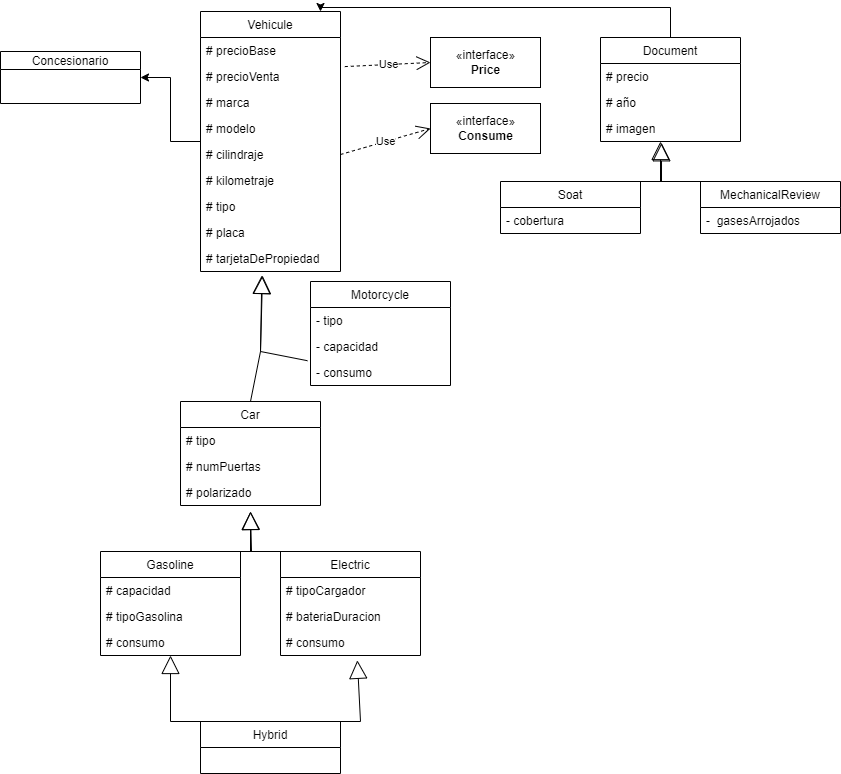

The diagram above was exported from draw.io. Its source (the exported page's mxGraphModel, read from the mxfile embedded in the PNG):
<mxGraphModel dx="2062" dy="768" grid="1" gridSize="10" guides="1" tooltips="1" connect="1" arrows="1" fold="1" page="1" pageScale="1" pageWidth="827" pageHeight="1169" math="0" shadow="0">
  <root>
    <mxCell id="0" />
    <mxCell id="1" parent="0" />
    <mxCell id="mixFd7X-JL4ImOy7Cn-f-74" style="edgeStyle=orthogonalEdgeStyle;rounded=0;orthogonalLoop=1;jettySize=auto;html=1;entryX=1;entryY=0.5;entryDx=0;entryDy=0;" edge="1" parent="1" source="mixFd7X-JL4ImOy7Cn-f-1" target="mixFd7X-JL4ImOy7Cn-f-66">
      <mxGeometry relative="1" as="geometry" />
    </mxCell>
    <mxCell id="mixFd7X-JL4ImOy7Cn-f-1" value="Vehicule" style="swimlane;fontStyle=0;childLayout=stackLayout;horizontal=1;startSize=26;fillColor=none;horizontalStack=0;resizeParent=1;resizeParentMax=0;resizeLast=0;collapsible=1;marginBottom=0;" vertex="1" parent="1">
      <mxGeometry x="120" y="20" width="140" height="260" as="geometry" />
    </mxCell>
    <mxCell id="mixFd7X-JL4ImOy7Cn-f-3" value="# precioBase" style="text;strokeColor=none;fillColor=none;align=left;verticalAlign=top;spacingLeft=4;spacingRight=4;overflow=hidden;rotatable=0;points=[[0,0.5],[1,0.5]];portConstraint=eastwest;" vertex="1" parent="mixFd7X-JL4ImOy7Cn-f-1">
      <mxGeometry y="26" width="140" height="26" as="geometry" />
    </mxCell>
    <mxCell id="mixFd7X-JL4ImOy7Cn-f-7" value="# precioVenta" style="text;strokeColor=none;fillColor=none;align=left;verticalAlign=top;spacingLeft=4;spacingRight=4;overflow=hidden;rotatable=0;points=[[0,0.5],[1,0.5]];portConstraint=eastwest;" vertex="1" parent="mixFd7X-JL4ImOy7Cn-f-1">
      <mxGeometry y="52" width="140" height="26" as="geometry" />
    </mxCell>
    <mxCell id="mixFd7X-JL4ImOy7Cn-f-9" value="# marca" style="text;strokeColor=none;fillColor=none;align=left;verticalAlign=top;spacingLeft=4;spacingRight=4;overflow=hidden;rotatable=0;points=[[0,0.5],[1,0.5]];portConstraint=eastwest;" vertex="1" parent="mixFd7X-JL4ImOy7Cn-f-1">
      <mxGeometry y="78" width="140" height="26" as="geometry" />
    </mxCell>
    <mxCell id="mixFd7X-JL4ImOy7Cn-f-10" value="# modelo" style="text;strokeColor=none;fillColor=none;align=left;verticalAlign=top;spacingLeft=4;spacingRight=4;overflow=hidden;rotatable=0;points=[[0,0.5],[1,0.5]];portConstraint=eastwest;" vertex="1" parent="mixFd7X-JL4ImOy7Cn-f-1">
      <mxGeometry y="104" width="140" height="26" as="geometry" />
    </mxCell>
    <mxCell id="mixFd7X-JL4ImOy7Cn-f-16" value="# cilindraje" style="text;strokeColor=none;fillColor=none;align=left;verticalAlign=top;spacingLeft=4;spacingRight=4;overflow=hidden;rotatable=0;points=[[0,0.5],[1,0.5]];portConstraint=eastwest;" vertex="1" parent="mixFd7X-JL4ImOy7Cn-f-1">
      <mxGeometry y="130" width="140" height="26" as="geometry" />
    </mxCell>
    <mxCell id="mixFd7X-JL4ImOy7Cn-f-17" value="# kilometraje" style="text;strokeColor=none;fillColor=none;align=left;verticalAlign=top;spacingLeft=4;spacingRight=4;overflow=hidden;rotatable=0;points=[[0,0.5],[1,0.5]];portConstraint=eastwest;" vertex="1" parent="mixFd7X-JL4ImOy7Cn-f-1">
      <mxGeometry y="156" width="140" height="26" as="geometry" />
    </mxCell>
    <mxCell id="mixFd7X-JL4ImOy7Cn-f-18" value="# tipo" style="text;strokeColor=none;fillColor=none;align=left;verticalAlign=top;spacingLeft=4;spacingRight=4;overflow=hidden;rotatable=0;points=[[0,0.5],[1,0.5]];portConstraint=eastwest;" vertex="1" parent="mixFd7X-JL4ImOy7Cn-f-1">
      <mxGeometry y="182" width="140" height="26" as="geometry" />
    </mxCell>
    <mxCell id="mixFd7X-JL4ImOy7Cn-f-19" value="# placa" style="text;strokeColor=none;fillColor=none;align=left;verticalAlign=top;spacingLeft=4;spacingRight=4;overflow=hidden;rotatable=0;points=[[0,0.5],[1,0.5]];portConstraint=eastwest;" vertex="1" parent="mixFd7X-JL4ImOy7Cn-f-1">
      <mxGeometry y="208" width="140" height="26" as="geometry" />
    </mxCell>
    <mxCell id="mixFd7X-JL4ImOy7Cn-f-20" value="# tarjetaDePropiedad" style="text;strokeColor=none;fillColor=none;align=left;verticalAlign=top;spacingLeft=4;spacingRight=4;overflow=hidden;rotatable=0;points=[[0,0.5],[1,0.5]];portConstraint=eastwest;" vertex="1" parent="mixFd7X-JL4ImOy7Cn-f-1">
      <mxGeometry y="234" width="140" height="26" as="geometry" />
    </mxCell>
    <mxCell id="mixFd7X-JL4ImOy7Cn-f-21" value="Car" style="swimlane;fontStyle=0;childLayout=stackLayout;horizontal=1;startSize=26;fillColor=none;horizontalStack=0;resizeParent=1;resizeParentMax=0;resizeLast=0;collapsible=1;marginBottom=0;" vertex="1" parent="1">
      <mxGeometry x="100" y="410" width="140" height="104" as="geometry" />
    </mxCell>
    <mxCell id="mixFd7X-JL4ImOy7Cn-f-22" value="# tipo" style="text;strokeColor=none;fillColor=none;align=left;verticalAlign=top;spacingLeft=4;spacingRight=4;overflow=hidden;rotatable=0;points=[[0,0.5],[1,0.5]];portConstraint=eastwest;" vertex="1" parent="mixFd7X-JL4ImOy7Cn-f-21">
      <mxGeometry y="26" width="140" height="26" as="geometry" />
    </mxCell>
    <mxCell id="mixFd7X-JL4ImOy7Cn-f-23" value="# numPuertas" style="text;strokeColor=none;fillColor=none;align=left;verticalAlign=top;spacingLeft=4;spacingRight=4;overflow=hidden;rotatable=0;points=[[0,0.5],[1,0.5]];portConstraint=eastwest;" vertex="1" parent="mixFd7X-JL4ImOy7Cn-f-21">
      <mxGeometry y="52" width="140" height="26" as="geometry" />
    </mxCell>
    <mxCell id="mixFd7X-JL4ImOy7Cn-f-24" value="# polarizado" style="text;strokeColor=none;fillColor=none;align=left;verticalAlign=top;spacingLeft=4;spacingRight=4;overflow=hidden;rotatable=0;points=[[0,0.5],[1,0.5]];portConstraint=eastwest;" vertex="1" parent="mixFd7X-JL4ImOy7Cn-f-21">
      <mxGeometry y="78" width="140" height="26" as="geometry" />
    </mxCell>
    <mxCell id="mixFd7X-JL4ImOy7Cn-f-25" value="Motorcycle" style="swimlane;fontStyle=0;childLayout=stackLayout;horizontal=1;startSize=26;fillColor=none;horizontalStack=0;resizeParent=1;resizeParentMax=0;resizeLast=0;collapsible=1;marginBottom=0;" vertex="1" parent="1">
      <mxGeometry x="230" y="290" width="140" height="104" as="geometry" />
    </mxCell>
    <mxCell id="mixFd7X-JL4ImOy7Cn-f-26" value="- tipo" style="text;strokeColor=none;fillColor=none;align=left;verticalAlign=top;spacingLeft=4;spacingRight=4;overflow=hidden;rotatable=0;points=[[0,0.5],[1,0.5]];portConstraint=eastwest;" vertex="1" parent="mixFd7X-JL4ImOy7Cn-f-25">
      <mxGeometry y="26" width="140" height="26" as="geometry" />
    </mxCell>
    <mxCell id="mixFd7X-JL4ImOy7Cn-f-27" value="- capacidad" style="text;strokeColor=none;fillColor=none;align=left;verticalAlign=top;spacingLeft=4;spacingRight=4;overflow=hidden;rotatable=0;points=[[0,0.5],[1,0.5]];portConstraint=eastwest;" vertex="1" parent="mixFd7X-JL4ImOy7Cn-f-25">
      <mxGeometry y="52" width="140" height="26" as="geometry" />
    </mxCell>
    <mxCell id="mixFd7X-JL4ImOy7Cn-f-28" value="- consumo" style="text;strokeColor=none;fillColor=none;align=left;verticalAlign=top;spacingLeft=4;spacingRight=4;overflow=hidden;rotatable=0;points=[[0,0.5],[1,0.5]];portConstraint=eastwest;" vertex="1" parent="mixFd7X-JL4ImOy7Cn-f-25">
      <mxGeometry y="78" width="140" height="26" as="geometry" />
    </mxCell>
    <mxCell id="mixFd7X-JL4ImOy7Cn-f-29" value="" style="endArrow=block;endSize=16;endFill=0;html=1;rounded=0;entryX=0.438;entryY=1.154;entryDx=0;entryDy=0;entryPerimeter=0;exitX=0.5;exitY=0;exitDx=0;exitDy=0;" edge="1" parent="1" source="mixFd7X-JL4ImOy7Cn-f-21" target="mixFd7X-JL4ImOy7Cn-f-20">
      <mxGeometry width="160" relative="1" as="geometry">
        <mxPoint x="150" y="480" as="sourcePoint" />
        <mxPoint x="310" y="480" as="targetPoint" />
        <Array as="points">
          <mxPoint x="180" y="360" />
        </Array>
      </mxGeometry>
    </mxCell>
    <mxCell id="mixFd7X-JL4ImOy7Cn-f-30" value="" style="endArrow=block;endSize=16;endFill=0;html=1;rounded=0;exitX=-0.022;exitY=1.046;exitDx=0;exitDy=0;entryX=0.443;entryY=1.154;entryDx=0;entryDy=0;entryPerimeter=0;exitPerimeter=0;" edge="1" parent="1" source="mixFd7X-JL4ImOy7Cn-f-27" target="mixFd7X-JL4ImOy7Cn-f-20">
      <mxGeometry width="160" relative="1" as="geometry">
        <mxPoint x="200" y="500" as="sourcePoint" />
        <mxPoint x="250" y="290" as="targetPoint" />
        <Array as="points">
          <mxPoint x="180" y="360" />
        </Array>
      </mxGeometry>
    </mxCell>
    <mxCell id="mixFd7X-JL4ImOy7Cn-f-32" value="Gasoline" style="swimlane;fontStyle=0;childLayout=stackLayout;horizontal=1;startSize=26;fillColor=none;horizontalStack=0;resizeParent=1;resizeParentMax=0;resizeLast=0;collapsible=1;marginBottom=0;" vertex="1" parent="1">
      <mxGeometry x="20" y="560" width="140" height="104" as="geometry" />
    </mxCell>
    <mxCell id="mixFd7X-JL4ImOy7Cn-f-33" value="# capacidad" style="text;strokeColor=none;fillColor=none;align=left;verticalAlign=top;spacingLeft=4;spacingRight=4;overflow=hidden;rotatable=0;points=[[0,0.5],[1,0.5]];portConstraint=eastwest;" vertex="1" parent="mixFd7X-JL4ImOy7Cn-f-32">
      <mxGeometry y="26" width="140" height="26" as="geometry" />
    </mxCell>
    <mxCell id="mixFd7X-JL4ImOy7Cn-f-34" value="# tipoGasolina" style="text;strokeColor=none;fillColor=none;align=left;verticalAlign=top;spacingLeft=4;spacingRight=4;overflow=hidden;rotatable=0;points=[[0,0.5],[1,0.5]];portConstraint=eastwest;" vertex="1" parent="mixFd7X-JL4ImOy7Cn-f-32">
      <mxGeometry y="52" width="140" height="26" as="geometry" />
    </mxCell>
    <mxCell id="mixFd7X-JL4ImOy7Cn-f-35" value="# consumo" style="text;strokeColor=none;fillColor=none;align=left;verticalAlign=top;spacingLeft=4;spacingRight=4;overflow=hidden;rotatable=0;points=[[0,0.5],[1,0.5]];portConstraint=eastwest;" vertex="1" parent="mixFd7X-JL4ImOy7Cn-f-32">
      <mxGeometry y="78" width="140" height="26" as="geometry" />
    </mxCell>
    <mxCell id="mixFd7X-JL4ImOy7Cn-f-36" value="Electric" style="swimlane;fontStyle=0;childLayout=stackLayout;horizontal=1;startSize=26;fillColor=none;horizontalStack=0;resizeParent=1;resizeParentMax=0;resizeLast=0;collapsible=1;marginBottom=0;" vertex="1" parent="1">
      <mxGeometry x="200" y="560" width="140" height="104" as="geometry" />
    </mxCell>
    <mxCell id="mixFd7X-JL4ImOy7Cn-f-37" value="# tipoCargador" style="text;strokeColor=none;fillColor=none;align=left;verticalAlign=top;spacingLeft=4;spacingRight=4;overflow=hidden;rotatable=0;points=[[0,0.5],[1,0.5]];portConstraint=eastwest;" vertex="1" parent="mixFd7X-JL4ImOy7Cn-f-36">
      <mxGeometry y="26" width="140" height="26" as="geometry" />
    </mxCell>
    <mxCell id="mixFd7X-JL4ImOy7Cn-f-38" value="# bateriaDuracion" style="text;strokeColor=none;fillColor=none;align=left;verticalAlign=top;spacingLeft=4;spacingRight=4;overflow=hidden;rotatable=0;points=[[0,0.5],[1,0.5]];portConstraint=eastwest;" vertex="1" parent="mixFd7X-JL4ImOy7Cn-f-36">
      <mxGeometry y="52" width="140" height="26" as="geometry" />
    </mxCell>
    <mxCell id="mixFd7X-JL4ImOy7Cn-f-39" value="# consumo" style="text;strokeColor=none;fillColor=none;align=left;verticalAlign=top;spacingLeft=4;spacingRight=4;overflow=hidden;rotatable=0;points=[[0,0.5],[1,0.5]];portConstraint=eastwest;" vertex="1" parent="mixFd7X-JL4ImOy7Cn-f-36">
      <mxGeometry y="78" width="140" height="26" as="geometry" />
    </mxCell>
    <mxCell id="mixFd7X-JL4ImOy7Cn-f-41" value="" style="endArrow=block;endSize=16;endFill=0;html=1;rounded=0;exitX=0.5;exitY=0;exitDx=0;exitDy=0;" edge="1" parent="1" source="mixFd7X-JL4ImOy7Cn-f-32">
      <mxGeometry width="160" relative="1" as="geometry">
        <mxPoint x="390" y="580" as="sourcePoint" />
        <mxPoint x="170" y="520" as="targetPoint" />
        <Array as="points">
          <mxPoint x="171" y="560" />
        </Array>
      </mxGeometry>
    </mxCell>
    <mxCell id="mixFd7X-JL4ImOy7Cn-f-42" value="" style="endArrow=block;endSize=16;endFill=0;html=1;rounded=0;exitX=0.5;exitY=0;exitDx=0;exitDy=0;" edge="1" parent="1" source="mixFd7X-JL4ImOy7Cn-f-36">
      <mxGeometry width="160" relative="1" as="geometry">
        <mxPoint x="370" y="530" as="sourcePoint" />
        <mxPoint x="170" y="520" as="targetPoint" />
        <Array as="points">
          <mxPoint x="170" y="560" />
        </Array>
      </mxGeometry>
    </mxCell>
    <mxCell id="mixFd7X-JL4ImOy7Cn-f-43" value="Hybrid" style="swimlane;fontStyle=0;childLayout=stackLayout;horizontal=1;startSize=26;fillColor=none;horizontalStack=0;resizeParent=1;resizeParentMax=0;resizeLast=0;collapsible=1;marginBottom=0;" vertex="1" parent="1">
      <mxGeometry x="120" y="730" width="140" height="52" as="geometry" />
    </mxCell>
    <mxCell id="mixFd7X-JL4ImOy7Cn-f-47" value="" style="endArrow=block;endSize=16;endFill=0;html=1;rounded=0;exitX=0.5;exitY=0;exitDx=0;exitDy=0;" edge="1" parent="1" source="mixFd7X-JL4ImOy7Cn-f-43" target="mixFd7X-JL4ImOy7Cn-f-35">
      <mxGeometry width="160" relative="1" as="geometry">
        <mxPoint x="90" y="730" as="sourcePoint" />
        <mxPoint x="250" y="710" as="targetPoint" />
        <Array as="points">
          <mxPoint x="90" y="730" />
        </Array>
      </mxGeometry>
    </mxCell>
    <mxCell id="mixFd7X-JL4ImOy7Cn-f-48" value="" style="endArrow=block;endSize=16;endFill=0;html=1;rounded=0;entryX=0.549;entryY=1.186;entryDx=0;entryDy=0;entryPerimeter=0;exitX=0.5;exitY=0;exitDx=0;exitDy=0;" edge="1" parent="1" source="mixFd7X-JL4ImOy7Cn-f-43" target="mixFd7X-JL4ImOy7Cn-f-39">
      <mxGeometry width="160" relative="1" as="geometry">
        <mxPoint x="140" y="790" as="sourcePoint" />
        <mxPoint x="300" y="790" as="targetPoint" />
        <Array as="points">
          <mxPoint x="280" y="730" />
        </Array>
      </mxGeometry>
    </mxCell>
    <mxCell id="mixFd7X-JL4ImOy7Cn-f-73" style="edgeStyle=orthogonalEdgeStyle;rounded=0;orthogonalLoop=1;jettySize=auto;html=1;" edge="1" parent="1" source="mixFd7X-JL4ImOy7Cn-f-49">
      <mxGeometry relative="1" as="geometry">
        <mxPoint x="240" y="20" as="targetPoint" />
        <Array as="points">
          <mxPoint x="590" y="16" />
        </Array>
      </mxGeometry>
    </mxCell>
    <mxCell id="mixFd7X-JL4ImOy7Cn-f-49" value="Document" style="swimlane;fontStyle=0;childLayout=stackLayout;horizontal=1;startSize=26;fillColor=none;horizontalStack=0;resizeParent=1;resizeParentMax=0;resizeLast=0;collapsible=1;marginBottom=0;" vertex="1" parent="1">
      <mxGeometry x="520" y="46" width="140" height="104" as="geometry" />
    </mxCell>
    <mxCell id="mixFd7X-JL4ImOy7Cn-f-50" value="# precio" style="text;strokeColor=none;fillColor=none;align=left;verticalAlign=top;spacingLeft=4;spacingRight=4;overflow=hidden;rotatable=0;points=[[0,0.5],[1,0.5]];portConstraint=eastwest;" vertex="1" parent="mixFd7X-JL4ImOy7Cn-f-49">
      <mxGeometry y="26" width="140" height="26" as="geometry" />
    </mxCell>
    <mxCell id="mixFd7X-JL4ImOy7Cn-f-51" value="# año" style="text;strokeColor=none;fillColor=none;align=left;verticalAlign=top;spacingLeft=4;spacingRight=4;overflow=hidden;rotatable=0;points=[[0,0.5],[1,0.5]];portConstraint=eastwest;" vertex="1" parent="mixFd7X-JL4ImOy7Cn-f-49">
      <mxGeometry y="52" width="140" height="26" as="geometry" />
    </mxCell>
    <mxCell id="mixFd7X-JL4ImOy7Cn-f-52" value="# imagen" style="text;strokeColor=none;fillColor=none;align=left;verticalAlign=top;spacingLeft=4;spacingRight=4;overflow=hidden;rotatable=0;points=[[0,0.5],[1,0.5]];portConstraint=eastwest;" vertex="1" parent="mixFd7X-JL4ImOy7Cn-f-49">
      <mxGeometry y="78" width="140" height="26" as="geometry" />
    </mxCell>
    <mxCell id="mixFd7X-JL4ImOy7Cn-f-53" value="Soat" style="swimlane;fontStyle=0;childLayout=stackLayout;horizontal=1;startSize=26;fillColor=none;horizontalStack=0;resizeParent=1;resizeParentMax=0;resizeLast=0;collapsible=1;marginBottom=0;" vertex="1" parent="1">
      <mxGeometry x="420" y="190" width="140" height="52" as="geometry" />
    </mxCell>
    <mxCell id="mixFd7X-JL4ImOy7Cn-f-54" value="- cobertura" style="text;strokeColor=none;fillColor=none;align=left;verticalAlign=top;spacingLeft=4;spacingRight=4;overflow=hidden;rotatable=0;points=[[0,0.5],[1,0.5]];portConstraint=eastwest;" vertex="1" parent="mixFd7X-JL4ImOy7Cn-f-53">
      <mxGeometry y="26" width="140" height="26" as="geometry" />
    </mxCell>
    <mxCell id="mixFd7X-JL4ImOy7Cn-f-57" value="MechanicalReview" style="swimlane;fontStyle=0;childLayout=stackLayout;horizontal=1;startSize=26;fillColor=none;horizontalStack=0;resizeParent=1;resizeParentMax=0;resizeLast=0;collapsible=1;marginBottom=0;" vertex="1" parent="1">
      <mxGeometry x="620" y="190" width="140" height="52" as="geometry" />
    </mxCell>
    <mxCell id="mixFd7X-JL4ImOy7Cn-f-58" value="-  gasesArrojados" style="text;strokeColor=none;fillColor=none;align=left;verticalAlign=top;spacingLeft=4;spacingRight=4;overflow=hidden;rotatable=0;points=[[0,0.5],[1,0.5]];portConstraint=eastwest;" vertex="1" parent="mixFd7X-JL4ImOy7Cn-f-57">
      <mxGeometry y="26" width="140" height="26" as="geometry" />
    </mxCell>
    <mxCell id="mixFd7X-JL4ImOy7Cn-f-62" value="" style="endArrow=block;endSize=16;endFill=0;html=1;rounded=0;entryX=0.436;entryY=1.051;entryDx=0;entryDy=0;entryPerimeter=0;exitX=0.5;exitY=0;exitDx=0;exitDy=0;" edge="1" parent="1" source="mixFd7X-JL4ImOy7Cn-f-53" target="mixFd7X-JL4ImOy7Cn-f-52">
      <mxGeometry width="160" relative="1" as="geometry">
        <mxPoint x="530" y="420" as="sourcePoint" />
        <mxPoint x="690" y="420" as="targetPoint" />
        <Array as="points">
          <mxPoint x="581" y="190" />
        </Array>
      </mxGeometry>
    </mxCell>
    <mxCell id="mixFd7X-JL4ImOy7Cn-f-63" value="" style="endArrow=block;endSize=16;endFill=0;html=1;rounded=0;exitX=0.5;exitY=0;exitDx=0;exitDy=0;" edge="1" parent="1" source="mixFd7X-JL4ImOy7Cn-f-57">
      <mxGeometry width="160" relative="1" as="geometry">
        <mxPoint x="480" y="288.89" as="sourcePoint" />
        <mxPoint x="580" y="150" as="targetPoint" />
        <Array as="points">
          <mxPoint x="580" y="190" />
        </Array>
      </mxGeometry>
    </mxCell>
    <mxCell id="mixFd7X-JL4ImOy7Cn-f-64" value="«interface»&lt;br&gt;&lt;b&gt;Price&lt;/b&gt;" style="html=1;" vertex="1" parent="1">
      <mxGeometry x="350" y="46" width="110" height="50" as="geometry" />
    </mxCell>
    <mxCell id="mixFd7X-JL4ImOy7Cn-f-65" value="«interface»&lt;br&gt;&lt;b&gt;Consume&lt;/b&gt;" style="html=1;" vertex="1" parent="1">
      <mxGeometry x="350" y="112" width="110" height="50" as="geometry" />
    </mxCell>
    <mxCell id="mixFd7X-JL4ImOy7Cn-f-66" value="Concesionario" style="swimlane;fontStyle=0;childLayout=stackLayout;horizontal=1;startSize=18;fillColor=none;horizontalStack=0;resizeParent=1;resizeParentMax=0;resizeLast=0;collapsible=1;marginBottom=0;" vertex="1" parent="1">
      <mxGeometry x="-80" y="60" width="140" height="52" as="geometry" />
    </mxCell>
    <mxCell id="mixFd7X-JL4ImOy7Cn-f-70" value="Use" style="endArrow=open;endSize=12;dashed=1;html=1;rounded=0;exitX=1.031;exitY=0.119;exitDx=0;exitDy=0;exitPerimeter=0;entryX=0;entryY=0.5;entryDx=0;entryDy=0;" edge="1" parent="1" source="mixFd7X-JL4ImOy7Cn-f-7" target="mixFd7X-JL4ImOy7Cn-f-64">
      <mxGeometry width="160" relative="1" as="geometry">
        <mxPoint x="180" y="160" as="sourcePoint" />
        <mxPoint x="340" y="160" as="targetPoint" />
      </mxGeometry>
    </mxCell>
    <mxCell id="mixFd7X-JL4ImOy7Cn-f-71" value="Use" style="endArrow=open;endSize=12;dashed=1;html=1;rounded=0;exitX=1;exitY=0.5;exitDx=0;exitDy=0;entryX=0;entryY=0.5;entryDx=0;entryDy=0;" edge="1" parent="1" source="mixFd7X-JL4ImOy7Cn-f-16" target="mixFd7X-JL4ImOy7Cn-f-65">
      <mxGeometry width="160" relative="1" as="geometry">
        <mxPoint x="300" y="220" as="sourcePoint" />
        <mxPoint x="460" y="220" as="targetPoint" />
      </mxGeometry>
    </mxCell>
  </root>
</mxGraphModel>